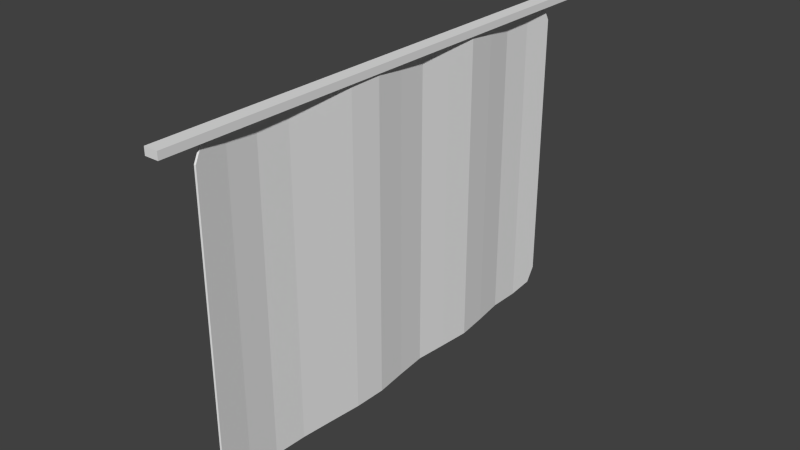 # Source: Cortina_Banheiro.blend  (saved by Blender 2.76.0; exported with 4.5.12 LTS)
import bpy
from mathutils import Matrix  # noqa: F401  (used for matrix-valued properties, if any)

bpy.ops.wm.read_factory_settings(use_empty=True)
scene = bpy.context.scene
scene.name = 'Scene'

# ---- collections
col_collection_1 = bpy.data.collections.new('Collection 1'); scene.collection.children.link(col_collection_1)

# ---- world
world_world = bpy.data.worlds.new('World'); scene.world = world_world
world_world.color = (0.05088, 0.05088, 0.05088)
world_world.use_sun_shadow = False
world_world.sun_shadow_jitter_overblur = 0.0
world_world.cycles.sampling_method = 'MANUAL'
world_world.cycles.sample_map_resolution = 256

# ---- meshes
me_cube_001 = bpy.data.meshes.new('Cube.001')
me_cube_001.from_pydata([(-1.0, -1.0, -1.0), (-1.0, -1.0, 1.0), (-1.0, 1.0, -1.0), (-1.0, 1.0, 1.0), (1.0, -1.0, -1.0), (1.0, -1.0, 1.0), (1.0, 1.0, -1.0), (1.0, 1.0, 1.0)], [], [(1, 3, 2, 0), (3, 7, 6, 2), (7, 5, 4, 6), (5, 1, 0, 4), (0, 2, 6, 4), (5, 7, 3, 1)])
me_cube_001.use_remesh_preserve_volume = False
me_cube_001.use_remesh_preserve_attributes = False
me_cube_001.use_mirror_vertex_groups = False
me_cube_001.update()
me_plane = bpy.data.meshes.new('Plane')
me_plane.from_pydata([(0.8719, 0.8571, -0.01921), (0.8719, -0.8571, -0.01292), (0.8719, -0.5714, -0.01914), (0.8719, -0.2857, 0.02107), (0.8719, 0.0, 0.005424), (0.8719, 0.2857, 0.006574), (0.8719, 0.5714, 0.003387), (-0.8719, 0.5714, 0.003387), (0.0, 0.5714, 0.003387), (-0.8719, 0.2857, 0.006574), (0.0, 0.2857, 0.006574), (-0.8719, 0.0, 0.005424), (0.0, 0.0, 0.005424), (-0.8719, -0.2857, 0.02107), (0.0, -0.2857, 0.02107), (-0.8719, -0.5714, -0.01914), (0.0, -0.5714, -0.01914), (-0.8719, -0.8571, -0.01292), (0.0, -0.8571, -0.01292), (-0.8719, 0.8571, -0.01921), (0.0, 0.8571, -0.01921), (-1.0, -0.8571, -0.01292), (0.8719, -1.0, 0.01244), (1.0, 0.8571, -0.01921), (-0.8719, 1.0, -0.0007424), (-1.0, 0.8571, -0.01921), (-1.0, 0.5714, 0.003387), (-1.0, 0.2857, 0.006574), (-1.0, 0.0, 0.005424), (-1.0, -0.2857, 0.02107), (-1.0, -0.5714, -0.01914), (1.0, -0.8571, -0.01292), (1.0, -0.5714, -0.01914), (1.0, -0.2857, 0.02107), (1.0, 0.0, 0.005424), (1.0, 0.2857, 0.006574), (1.0, 0.5714, 0.003387), (-0.8719, -0.7143, -0.02715), (-0.8719, -0.4286, 0.0004832), (-0.8719, -0.1429, 0.0277), (-0.8719, 0.1429, -0.01265), (-0.8719, 0.4286, 0.02471), (-0.8719, 0.7143, -0.02279), (-0.8719, -1.0, 0.01244), (0.0, -1.0, 0.01244), (0.8719, 1.0, -0.0007424), (0.0, 1.0, -0.0007424), (0.8719, -0.7143, -0.02715), (0.0, -0.7143, -0.02715), (0.8719, -0.4286, 0.0004832), (0.0, -0.4286, 0.0004832), (0.8719, -0.1429, 0.0277), (0.0, -0.1429, 0.0277), (0.8719, 0.1429, -0.01265), (0.0, 0.1429, -0.01265), (0.8719, 0.4286, 0.02471), (0.0, 0.4286, 0.02471), (0.8719, 0.7143, -0.02279), (0.0, 0.7143, -0.02279), (-0.5899, 0.5714, 0.003387), (0.5899, 0.5714, 0.003387), (-0.5899, 0.2857, 0.006574), (0.5899, 0.2857, 0.006574), (-0.5899, 0.0, 0.005424), (0.5899, 0.0, 0.005424), (-0.5899, -0.2857, 0.02107), (0.5899, -0.2857, 0.02107), (-0.5899, -0.5714, -0.01914), (0.5899, -0.5714, -0.01914), (-0.5899, -0.8571, -0.01292), (0.5899, -0.8571, -0.01292), (-0.5899, 0.8571, -0.01921), (0.5899, 0.8571, -0.01921), (-0.968, -0.9643, 0.006097), (0.968, -0.9643, 0.006097), (-0.968, 0.9643, -0.005358), (0.968, 0.9643, -0.005358), (-1.0, 0.7143, -0.02279), (-1.0, 0.4286, 0.02471), (-1.0, 0.1429, -0.01265), (-1.0, -0.1429, 0.0277), (-1.0, -0.4286, 0.0004832), (-1.0, -0.7143, -0.02715), (1.0, -0.7143, -0.02715), (1.0, -0.4286, 0.0004832), (1.0, -0.1429, 0.0277), (1.0, 0.1429, -0.01265), (1.0, 0.4286, 0.02471), (1.0, 0.7143, -0.02279), (-0.5899, -1.0, 0.01244), (0.5899, -1.0, 0.01244), (0.5899, 1.0, -0.0007424), (-0.5899, 1.0, -0.0007424), (0.5899, -0.7143, -0.02715), (-0.5899, -0.7143, -0.02715), (0.5899, -0.4286, 0.0004832), (-0.5899, -0.4286, 0.0004832), (0.5899, -0.1429, 0.0277), (-0.5899, -0.1429, 0.0277), (0.5899, 0.1429, -0.01265), (-0.5899, 0.1429, -0.01265), (0.5899, 0.4286, 0.02471), (-0.5899, 0.4286, 0.02471), (0.5899, 0.7143, -0.02279), (-0.5899, 0.7143, -0.02279), (0.8719, 0.8579, -0.02918), (0.8719, -0.8585, -0.02283), (0.8719, -0.5705, -0.02909), (0.8719, -0.2848, 0.01112), (0.8719, -0.001398, -0.004477), (0.8719, 0.287, -0.003342), (0.8719, 0.5698, -0.006478), (-0.8719, 0.5698, -0.006478), (0.0, 0.5698, -0.006478), (-0.8719, 0.287, -0.003342), (0.0, 0.287, -0.003342), (-0.8719, -0.001398, -0.004477), (0.0, -0.001398, -0.004477), (-0.8719, -0.2848, 0.01112), (0.0, -0.2848, 0.01112), (-0.8719, -0.5705, -0.02909), (0.0, -0.5705, -0.02909), (-0.8719, -0.8585, -0.02283), (0.0, -0.8585, -0.02283), (-0.8719, 0.8579, -0.02918), (0.0, 0.8579, -0.02918), (-1.0, -0.8585, -0.02283), (0.8719, -1.002, 0.00259), (1.0, 0.8579, -0.02918), (-0.8719, 1.001, -0.01066), (-1.0, 0.8579, -0.02918), (-1.0, 0.5698, -0.006478), (-1.0, 0.287, -0.003342), (-1.0, -0.001398, -0.004477), (-1.0, -0.2848, 0.01112), (-1.0, -0.5705, -0.02909), (1.0, -0.8585, -0.02283), (1.0, -0.5705, -0.02909), (1.0, -0.2848, 0.01112), (1.0, -0.001398, -0.004477), (1.0, 0.287, -0.003342), (1.0, 0.5698, -0.006478), (-0.8719, -0.7145, -0.03715), (-0.8719, -0.4272, -0.009419), (-0.8719, -0.1434, 0.01771), (-0.8719, 0.1429, -0.02265), (-0.8719, 0.4285, 0.01471), (-0.8719, 0.7135, -0.03276), (-0.8719, -1.002, 0.00259), (0.0, -1.002, 0.00259), (0.8719, 1.001, -0.01066), (0.0, 1.001, -0.01066), (0.8719, -0.7145, -0.03715), (0.0, -0.7145, -0.03715), (0.8719, -0.4272, -0.009419), (0.0, -0.4272, -0.009419), (0.8719, -0.1434, 0.01771), (0.0, -0.1434, 0.01771), (0.8719, 0.1429, -0.02265), (0.0, 0.1429, -0.02265), (0.8719, 0.4285, 0.01471), (0.0, 0.4285, 0.01471), (0.8719, 0.7135, -0.03276), (0.0, 0.7135, -0.03276), (-0.5899, 0.5698, -0.006478), (0.5899, 0.5698, -0.006478), (-0.5899, 0.287, -0.003342), (0.5899, 0.287, -0.003342), (-0.5899, -0.001398, -0.004477), (0.5899, -0.001398, -0.004477), (-0.5899, -0.2848, 0.01112), (0.5899, -0.2848, 0.01112), (-0.5899, -0.5705, -0.02909), (0.5899, -0.5705, -0.02909), (-0.5899, -0.8585, -0.02283), (0.5899, -0.8585, -0.02283), (-0.5899, 0.8579, -0.02918), (0.5899, 0.8579, -0.02918), (-0.968, -0.966, -0.003749), (0.968, -0.966, -0.003749), (-0.968, 0.9656, -0.01528), (0.968, 0.9656, -0.01528), (-1.0, 0.7135, -0.03276), (-1.0, 0.4285, 0.01471), (-1.0, 0.1429, -0.02265), (-1.0, -0.1434, 0.01771), (-1.0, -0.4272, -0.009419), (-1.0, -0.7145, -0.03715), (1.0, -0.7145, -0.03715), (1.0, -0.4272, -0.009419), (1.0, -0.1434, 0.01771), (1.0, 0.1429, -0.02265), (1.0, 0.4285, 0.01471), (1.0, 0.7135, -0.03276), (-0.5899, -1.002, 0.00259), (0.5899, -1.002, 0.00259), (0.5899, 1.001, -0.01066), (-0.5899, 1.001, -0.01066), (0.5899, -0.7145, -0.03715), (-0.5899, -0.7145, -0.03715), (0.5899, -0.4272, -0.009419), (-0.5899, -0.4272, -0.009419), (0.5899, -0.1434, 0.01771), (-0.5899, -0.1434, 0.01771), (0.5899, 0.1429, -0.02265), (-0.5899, 0.1429, -0.02265), (0.5899, 0.4285, 0.01471), (-0.5899, 0.4285, 0.01471), (0.5899, 0.7135, -0.03276), (-0.5899, 0.7135, -0.03276)], [], [(0, 72, 103, 57), (0, 57, 88, 23), (0, 23, 76, 45), (0, 45, 91, 72), (1, 70, 90, 22), (1, 22, 74, 31), (1, 31, 83, 47), (1, 47, 93, 70), (2, 68, 93, 47), (2, 47, 83, 32), (2, 32, 84, 49), (2, 49, 95, 68), (3, 66, 95, 49), (3, 49, 84, 33), (3, 33, 85, 51), (3, 51, 97, 66), (4, 64, 97, 51), (4, 51, 85, 34), (4, 34, 86, 53), (4, 53, 99, 64), (5, 62, 99, 53), (5, 53, 86, 35), (5, 35, 87, 55), (5, 55, 101, 62), (6, 60, 101, 55), (6, 55, 87, 36), (6, 36, 88, 57), (6, 57, 103, 60), (7, 26, 78, 41), (7, 41, 102, 59), (7, 59, 104, 42), (7, 42, 77, 26), (8, 59, 102, 56), (8, 56, 101, 60), (8, 60, 103, 58), (8, 58, 104, 59), (9, 27, 79, 40), (9, 40, 100, 61), (9, 61, 102, 41), (9, 41, 78, 27), (10, 61, 100, 54), (10, 54, 99, 62), (10, 62, 101, 56), (10, 56, 102, 61), (11, 28, 80, 39), (11, 39, 98, 63), (11, 63, 100, 40), (11, 40, 79, 28), (12, 63, 98, 52), (12, 52, 97, 64), (12, 64, 99, 54), (12, 54, 100, 63), (13, 29, 81, 38), (13, 38, 96, 65), (13, 65, 98, 39), (13, 39, 80, 29), (14, 65, 96, 50), (14, 50, 95, 66), (14, 66, 97, 52), (14, 52, 98, 65), (15, 30, 82, 37), (15, 37, 94, 67), (15, 67, 96, 38), (15, 38, 81, 30), (16, 67, 94, 48), (16, 48, 93, 68), (16, 68, 95, 50), (16, 50, 96, 67), (17, 21, 73, 43), (17, 43, 89, 69), (17, 69, 94, 37), (17, 37, 82, 21), (18, 69, 89, 44), (18, 44, 90, 70), (18, 70, 93, 48), (18, 48, 94, 69), (19, 25, 77, 42), (19, 42, 104, 71), (19, 71, 92, 24), (19, 24, 75, 25), (20, 71, 104, 58), (20, 58, 103, 72), (20, 72, 91, 46), (20, 46, 92, 71), (162, 208, 177, 105), (128, 193, 162, 105), (150, 181, 128, 105), (177, 196, 150, 105), (127, 195, 175, 106), (136, 179, 127, 106), (152, 188, 136, 106), (175, 198, 152, 106), (152, 198, 173, 107), (137, 188, 152, 107), (154, 189, 137, 107), (173, 200, 154, 107), (154, 200, 171, 108), (138, 189, 154, 108), (156, 190, 138, 108), (171, 202, 156, 108), (156, 202, 169, 109), (139, 190, 156, 109), (158, 191, 139, 109), (169, 204, 158, 109), (158, 204, 167, 110), (140, 191, 158, 110), (160, 192, 140, 110), (167, 206, 160, 110), (160, 206, 165, 111), (141, 192, 160, 111), (162, 193, 141, 111), (165, 208, 162, 111), (146, 183, 131, 112), (164, 207, 146, 112), (147, 209, 164, 112), (131, 182, 147, 112), (161, 207, 164, 113), (165, 206, 161, 113), (163, 208, 165, 113), (164, 209, 163, 113), (145, 184, 132, 114), (166, 205, 145, 114), (146, 207, 166, 114), (132, 183, 146, 114), (159, 205, 166, 115), (167, 204, 159, 115), (161, 206, 167, 115), (166, 207, 161, 115), (144, 185, 133, 116), (168, 203, 144, 116), (145, 205, 168, 116), (133, 184, 145, 116), (157, 203, 168, 117), (169, 202, 157, 117), (159, 204, 169, 117), (168, 205, 159, 117), (143, 186, 134, 118), (170, 201, 143, 118), (144, 203, 170, 118), (134, 185, 144, 118), (155, 201, 170, 119), (171, 200, 155, 119), (157, 202, 171, 119), (170, 203, 157, 119), (142, 187, 135, 120), (172, 199, 142, 120), (143, 201, 172, 120), (135, 186, 143, 120), (153, 199, 172, 121), (173, 198, 153, 121), (155, 200, 173, 121), (172, 201, 155, 121), (148, 178, 126, 122), (174, 194, 148, 122), (142, 199, 174, 122), (126, 187, 142, 122), (149, 194, 174, 123), (175, 195, 149, 123), (153, 198, 175, 123), (174, 199, 153, 123), (147, 182, 130, 124), (176, 209, 147, 124), (129, 197, 176, 124), (130, 180, 129, 124), (163, 209, 176, 125), (177, 208, 163, 125), (151, 196, 177, 125), (176, 197, 151, 125), (21, 82, 187, 126), (73, 21, 126, 178), (22, 90, 195, 127), (74, 22, 127, 179), (23, 88, 193, 128), (76, 23, 128, 181), (24, 92, 197, 129), (75, 24, 129, 180), (25, 75, 180, 130), (77, 25, 130, 182), (26, 77, 182, 131), (78, 26, 131, 183), (27, 78, 183, 132), (79, 27, 132, 184), (28, 79, 184, 133), (80, 28, 133, 185), (29, 80, 185, 134), (81, 29, 134, 186), (30, 81, 186, 135), (82, 30, 135, 187), (31, 74, 179, 136), (83, 31, 136, 188), (32, 83, 188, 137), (84, 32, 137, 189), (33, 84, 189, 138), (85, 33, 138, 190), (34, 85, 190, 139), (86, 34, 139, 191), (35, 86, 191, 140), (87, 35, 140, 192), (36, 87, 192, 141), (88, 36, 141, 193), (43, 73, 178, 148), (89, 43, 148, 194), (44, 89, 194, 149), (90, 44, 149, 195), (45, 76, 181, 150), (91, 45, 150, 196), (46, 91, 196, 151), (92, 46, 151, 197)])
_uv = me_plane.uv_layers.new(name='UVMap')
_uv.uv.foreach_set('vector', [1.85, 0.1732, 1.85, 0.2782, 1.623, 0.2785, 1.623, 0.1736, 1.85, 0.1732, 1.623, 0.1736, 1.623, 0.126, 1.85, 0.1255, 1.85, 0.1732, 1.85, 0.1255, 2.027, 0.1356, 2.087, 0.171, 1.85, 0.1732, 2.087, 0.171, 2.087, 0.2766, 1.85, 0.2782, -0.8686, 0.1725, -0.8686, 0.2776, -1.11, 0.2755, -1.11, 0.1694, -0.8686, 0.1725, -1.11, 0.1694, -1.049, 0.1341, -0.8686, 0.1247, -0.8686, 0.1725, -0.8686, 0.1247, -0.6358, 0.1266, -0.6358, 0.1742, -0.8686, 0.1725, -0.6358, 0.1742, -0.6358, 0.2788, -0.8686, 0.2776, -0.4129, 0.1732, -0.4129, 0.2782, -0.6358, 0.2788, -0.6358, 0.1742, -0.4129, 0.1732, -0.6358, 0.1742, -0.6358, 0.1266, -0.4129, 0.1255, -0.4129, 0.1732, -0.4129, 0.1255, -0.1917, 0.1228, -0.1917, 0.1708, -0.4129, 0.1732, -0.1917, 0.1708, -0.1917, 0.2765, -0.4129, 0.2782, 0.03238, 0.1683, 0.03238, 0.2748, -0.1917, 0.2765, -0.1917, 0.1708, 0.03238, 0.1683, -0.1917, 0.1708, -0.1917, 0.1228, 0.03238, 0.12, 0.03238, 0.1683, 0.03238, 0.12, 0.2613, 0.1191, 0.2613, 0.1675, 0.03238, 0.1683, 0.2613, 0.1675, 0.2613, 0.2742, 0.03238, 0.2748, 0.4919, 0.1702, 0.4919, 0.2761, 0.2613, 0.2742, 0.2613, 0.1675, 0.4919, 0.1702, 0.2613, 0.1675, 0.2613, 0.1191, 0.4919, 0.1222, 0.4919, 0.1702, 0.4919, 0.1222, 0.7191, 0.1246, 0.7191, 0.1724, 0.4919, 0.1702, 0.7191, 0.1724, 0.7191, 0.2776, 0.4919, 0.2761, 0.9486, 0.1701, 0.9486, 0.276, 0.7191, 0.2776, 0.7191, 0.1724, 0.9486, 0.1701, 0.7191, 0.1724, 0.7191, 0.1246, 0.9486, 0.122, 0.9486, 0.1701, 0.9486, 0.122, 1.181, 0.1195, 1.181, 0.1679, 0.9486, 0.1701, 1.181, 0.1679, 1.181, 0.2745, 0.9486, 0.276, 1.404, 0.1705, 1.404, 0.2763, 1.181, 0.2745, 1.181, 0.1679, 1.404, 0.1705, 1.181, 0.1679, 1.181, 0.1195, 1.404, 0.1224, 1.404, 0.1705, 1.404, 0.1224, 1.623, 0.126, 1.623, 0.1736, 1.404, 0.1705, 1.623, 0.1736, 1.623, 0.2785, 1.404, 0.2763, 1.404, 0.8246, 1.404, 0.8727, 1.181, 0.8754, 1.181, 0.827, 1.404, 0.8246, 1.181, 0.827, 1.181, 0.7204, 1.404, 0.7188, 1.404, 0.8246, 1.404, 0.7188, 1.623, 0.7169, 1.623, 0.8217, 1.404, 0.8246, 1.623, 0.8217, 1.623, 0.8693, 1.404, 0.8727, 1.404, 0.4975, 1.404, 0.7188, 1.181, 0.7204, 1.181, 0.4974, 1.404, 0.4975, 1.181, 0.4974, 1.181, 0.2745, 1.404, 0.2763, 1.404, 0.4975, 1.404, 0.2763, 1.623, 0.2785, 1.623, 0.4977, 1.404, 0.4975, 1.623, 0.4977, 1.623, 0.7169, 1.404, 0.7188, 0.9486, 0.825, 0.9486, 0.8731, 0.7191, 0.8706, 0.7191, 0.8228, 0.9486, 0.825, 0.7191, 0.8228, 0.7191, 0.7177, 0.9486, 0.7191, 0.9486, 0.825, 0.9486, 0.7191, 1.181, 0.7204, 1.181, 0.827, 0.9486, 0.825, 1.181, 0.827, 1.181, 0.8754, 0.9486, 0.8731, 0.9486, 0.4975, 0.9486, 0.7191, 0.7191, 0.7177, 0.7191, 0.4976, 0.9486, 0.4975, 0.7191, 0.4976, 0.7191, 0.2776, 0.9486, 0.276, 0.9486, 0.4975, 0.9486, 0.276, 1.181, 0.2745, 1.181, 0.4974, 0.9486, 0.4975, 1.181, 0.4974, 1.181, 0.7204, 0.9486, 0.7191, 0.4919, 0.8248, 0.4919, 0.8729, 0.2613, 0.8758, 0.2613, 0.8273, 0.4919, 0.8248, 0.2613, 0.8273, 0.2613, 0.7206, 0.4919, 0.719, 0.4919, 0.8248, 0.4919, 0.719, 0.7191, 0.7177, 0.7191, 0.8228, 0.4919, 0.8248, 0.7191, 0.8228, 0.7191, 0.8706, 0.4919, 0.8729, 0.4919, 0.4975, 0.4919, 0.719, 0.2613, 0.7206, 0.2613, 0.4974, 0.4919, 0.4975, 0.2613, 0.4974, 0.2613, 0.2742, 0.4919, 0.2761, 0.4919, 0.4975, 0.4919, 0.2761, 0.7191, 0.2776, 0.7191, 0.4976, 0.4919, 0.4975, 0.7191, 0.4976, 0.7191, 0.7177, 0.4919, 0.719, 0.03238, 0.8266, 0.03238, 0.8749, -0.1917, 0.8723, -0.1917, 0.8243, 0.03238, 0.8266, -0.1917, 0.8243, -0.1917, 0.7186, 0.03238, 0.7201, 0.03238, 0.8266, 0.03238, 0.7201, 0.2613, 0.7206, 0.2613, 0.8273, 0.03238, 0.8266, 0.2613, 0.8273, 0.2613, 0.8758, 0.03238, 0.8749, 0.03238, 0.4975, 0.03238, 0.7201, -0.1917, 0.7186, -0.1917, 0.4976, 0.03238, 0.4975, -0.1917, 0.4976, -0.1917, 0.2765, 0.03238, 0.2748, 0.03238, 0.4975, 0.03238, 0.2748, 0.2613, 0.2742, 0.2613, 0.4974, 0.03238, 0.4975, 0.2613, 0.4974, 0.2613, 0.7206, 0.03238, 0.7201, -0.4129, 0.8221, -0.4129, 0.8698, -0.6358, 0.8688, -0.6358, 0.8213, -0.4129, 0.8221, -0.6358, 0.8213, -0.6358, 0.7166, -0.4129, 0.7172, -0.4129, 0.8221, -0.4129, 0.7172, -0.1917, 0.7186, -0.1917, 0.8243, -0.4129, 0.8221, -0.1917, 0.8243, -0.1917, 0.8723, -0.4129, 0.8698, -0.4129, 0.4977, -0.4129, 0.7172, -0.6358, 0.7166, -0.6358, 0.4977, -0.4129, 0.4977, -0.6358, 0.4977, -0.6358, 0.2788, -0.4129, 0.2782, -0.4129, 0.4977, -0.4129, 0.2782, -0.1917, 0.2765, -0.1917, 0.4976, -0.4129, 0.4977, -0.1917, 0.4976, -0.1917, 0.7186, -0.4129, 0.7172, -0.8686, 0.8228, -0.8686, 0.8706, -1.049, 0.861, -1.11, 0.8256, -0.8686, 0.8228, -1.11, 0.8256, -1.11, 0.7195, -0.8686, 0.7176, -0.8686, 0.8228, -0.8686, 0.7176, -0.6358, 0.7166, -0.6358, 0.8213, -0.8686, 0.8228, -0.6358, 0.8213, -0.6358, 0.8688, -0.8686, 0.8706, -0.8686, 0.4976, -0.8686, 0.7176, -1.11, 0.7195, -1.11, 0.4975, -0.8686, 0.4976, -1.11, 0.4975, -1.11, 0.2755, -0.8686, 0.2776, -0.8686, 0.4976, -0.8686, 0.2776, -0.6358, 0.2788, -0.6358, 0.4977, -0.8686, 0.4976, -0.6358, 0.4977, -0.6358, 0.7166, -0.8686, 0.7176, 1.85, 0.8221, 1.85, 0.8698, 1.623, 0.8693, 1.623, 0.8217, 1.85, 0.8221, 1.623, 0.8217, 1.623, 0.7169, 1.85, 0.7172, 1.85, 0.8221, 1.85, 0.7172, 2.087, 0.7185, 2.087, 0.8242, 1.85, 0.8221, 2.087, 0.8242, 2.027, 0.8596, 1.85, 0.8698, 1.85, 0.4977, 1.85, 0.7172, 1.623, 0.7169, 1.623, 0.4977, 1.85, 0.4977, 1.623, 0.4977, 1.623, 0.2785, 1.85, 0.2782, 1.85, 0.4977, 1.85, 0.2782, 2.087, 0.2766, 2.087, 0.4976, 1.85, 0.4977, 2.087, 0.4976, 2.087, 0.7185, 1.85, 0.7172, 1.618, 0.1748, 1.618, 0.2793, 1.847, 0.279, 1.847, 0.1744, 1.847, 0.1269, 1.618, 0.1274, 1.618, 0.1748, 1.847, 0.1744, 2.083, 0.1722, 2.024, 0.1369, 1.847, 0.1269, 1.847, 0.1744, 1.847, 0.279, 2.083, 0.2775, 2.083, 0.1722, 1.847, 0.1744, -1.107, 0.1706, -1.107, 0.2763, -0.8658, 0.2785, -0.8658, 0.1736, -0.8658, 0.126, -1.047, 0.1354, -1.107, 0.1706, -0.8658, 0.1736, -0.632, 0.1753, -0.632, 0.128, -0.8658, 0.126, -0.8658, 0.1736, -0.8658, 0.2785, -0.632, 0.2796, -0.632, 0.1753, -0.8658, 0.1736, -0.632, 0.1753, -0.632, 0.2796, -0.408, 0.279, -0.408, 0.1744, -0.408, 0.1269, -0.632, 0.128, -0.632, 0.1753, -0.408, 0.1744, -0.1869, 0.172, -0.1869, 0.1242, -0.408, 0.1269, -0.408, 0.1744, -0.408, 0.279, -0.1869, 0.2773, -0.1869, 0.172, -0.408, 0.1744, -0.1869, 0.172, -0.1869, 0.2773, 0.03575, 0.2756, 0.03575, 0.1696, 0.03575, 0.1214, -0.1869, 0.1242, -0.1869, 0.172, 0.03575, 0.1696, 0.2614, 0.1687, 0.2614, 0.1205, 0.03575, 0.1214, 0.03575, 0.1696, 0.03575, 0.2756, 0.2614, 0.2751, 0.2614, 0.1687, 0.03575, 0.1696, 0.2614, 0.1687, 0.2614, 0.2751, 0.4899, 0.2769, 0.4899, 0.1714, 0.4899, 0.1235, 0.2614, 0.1205, 0.2614, 0.1687, 0.4899, 0.1714, 0.7186, 0.1736, 0.7186, 0.126, 0.4899, 0.1235, 0.4899, 0.1714, 0.4899, 0.2769, 0.7186, 0.2784, 0.7186, 0.1736, 0.4899, 0.1714, 0.7186, 0.1736, 0.7186, 0.2784, 0.9493, 0.2768, 0.9493, 0.1713, 0.9493, 0.1234, 0.7186, 0.126, 0.7186, 0.1736, 0.9493, 0.1713, 1.179, 0.1691, 1.179, 0.1209, 0.9493, 0.1234, 0.9493, 0.1713, 0.9493, 0.2768, 1.179, 0.2753, 1.179, 0.1691, 0.9493, 0.1713, 1.179, 0.1691, 1.179, 0.2753, 1.399, 0.2771, 1.399, 0.1717, 1.399, 0.1238, 1.179, 0.1209, 1.179, 0.1691, 1.399, 0.1717, 1.618, 0.1748, 1.618, 0.1274, 1.399, 0.1238, 1.399, 0.1717, 1.399, 0.2771, 1.618, 0.2793, 1.618, 0.1748, 1.399, 0.1717, 1.179, 0.8259, 1.179, 0.8741, 1.399, 0.8714, 1.399, 0.8235, 1.399, 0.7181, 1.179, 0.7196, 1.179, 0.8259, 1.399, 0.8235, 1.618, 0.8207, 1.618, 0.7162, 1.399, 0.7181, 1.399, 0.8235, 1.399, 0.8714, 1.618, 0.8681, 1.618, 0.8207, 1.399, 0.8235, 1.179, 0.4975, 1.179, 0.7196, 1.399, 0.7181, 1.399, 0.4976, 1.399, 0.2771, 1.179, 0.2753, 1.179, 0.4975, 1.399, 0.4976, 1.618, 0.4977, 1.618, 0.2793, 1.399, 0.2771, 1.399, 0.4976, 1.399, 0.7181, 1.618, 0.7162, 1.618, 0.4977, 1.399, 0.4976, 0.7186, 0.8218, 0.7186, 0.8694, 0.9493, 0.8718, 0.9493, 0.8239, 0.9493, 0.7183, 0.7186, 0.7169, 0.7186, 0.8218, 0.9493, 0.8239, 1.179, 0.8259, 1.179, 0.7196, 0.9493, 0.7183, 0.9493, 0.8239, 0.9493, 0.8718, 1.179, 0.8741, 1.179, 0.8259, 0.9493, 0.8239, 0.7186, 0.4977, 0.7186, 0.7169, 0.9493, 0.7183, 0.9493, 0.4976, 0.9493, 0.2768, 0.7186, 0.2784, 0.7186, 0.4977, 0.9493, 0.4976, 1.179, 0.4975, 1.179, 0.2753, 0.9493, 0.2768, 0.9493, 0.4976, 0.9493, 0.7183, 1.179, 0.7196, 1.179, 0.4975, 0.9493, 0.4976, 0.2614, 0.8262, 0.2614, 0.8745, 0.4899, 0.8717, 0.4899, 0.8237, 0.4899, 0.7182, 0.2614, 0.7199, 0.2614, 0.8262, 0.4899, 0.8237, 0.7186, 0.8218, 0.7186, 0.7169, 0.4899, 0.7182, 0.4899, 0.8237, 0.4899, 0.8717, 0.7186, 0.8694, 0.7186, 0.8218, 0.4899, 0.8237, 0.2614, 0.4975, 0.2614, 0.7199, 0.4899, 0.7182, 0.4899, 0.4976, 0.4899, 0.2769, 0.2614, 0.2751, 0.2614, 0.4975, 0.4899, 0.4976, 0.7186, 0.4977, 0.7186, 0.2784, 0.4899, 0.2769, 0.4899, 0.4976, 0.4899, 0.7182, 0.7186, 0.7169, 0.7186, 0.4977, 0.4899, 0.4976, -0.1869, 0.8232, -0.1869, 0.871, 0.03575, 0.8736, 0.03575, 0.8255, 0.03575, 0.7194, -0.1869, 0.7179, -0.1869, 0.8232, 0.03575, 0.8255, 0.2614, 0.8262, 0.2614, 0.7199, 0.03575, 0.7194, 0.03575, 0.8255, 0.03575, 0.8736, 0.2614, 0.8745, 0.2614, 0.8262, 0.03575, 0.8255, -0.1869, 0.4976, -0.1869, 0.7179, 0.03575, 0.7194, 0.03575, 0.4975, 0.03575, 0.2756, -0.1869, 0.2773, -0.1869, 0.4976, 0.03575, 0.4975, 0.2614, 0.4975, 0.2614, 0.2751, 0.03575, 0.2756, 0.03575, 0.4975, 0.03575, 0.7194, 0.2614, 0.7199, 0.2614, 0.4975, 0.03575, 0.4975, -0.632, 0.8202, -0.632, 0.8676, -0.408, 0.8686, -0.408, 0.8211, -0.408, 0.7165, -0.632, 0.7159, -0.632, 0.8202, -0.408, 0.8211, -0.1869, 0.8232, -0.1869, 0.7179, -0.408, 0.7165, -0.408, 0.8211, -0.408, 0.8686, -0.1869, 0.871, -0.1869, 0.8232, -0.408, 0.8211, -0.632, 0.4978, -0.632, 0.7159, -0.408, 0.7165, -0.408, 0.4977, -0.408, 0.279, -0.632, 0.2796, -0.632, 0.4978, -0.408, 0.4977, -0.1869, 0.4976, -0.1869, 0.2773, -0.408, 0.279, -0.408, 0.4977, -0.408, 0.7165, -0.1869, 0.7179, -0.1869, 0.4976, -0.408, 0.4977, -1.107, 0.8245, -1.047, 0.8598, -0.8658, 0.8693, -0.8658, 0.8217, -0.8658, 0.7169, -1.107, 0.7188, -1.107, 0.8245, -0.8658, 0.8217, -0.632, 0.8202, -0.632, 0.7159, -0.8658, 0.7169, -0.8658, 0.8217, -0.8658, 0.8693, -0.632, 0.8676, -0.632, 0.8202, -0.8658, 0.8217, -1.107, 0.4976, -1.107, 0.7188, -0.8658, 0.7169, -0.8658, 0.4977, -0.8658, 0.2785, -1.107, 0.2763, -1.107, 0.4976, -0.8658, 0.4977, -0.632, 0.4978, -0.632, 0.2796, -0.8658, 0.2785, -0.8658, 0.4977, -0.8658, 0.7169, -0.632, 0.7159, -0.632, 0.4978, -0.8658, 0.4977, 1.618, 0.8207, 1.618, 0.8681, 1.847, 0.8685, 1.847, 0.821, 1.847, 0.7165, 1.618, 0.7162, 1.618, 0.8207, 1.847, 0.821, 2.083, 0.8231, 2.083, 0.7178, 1.847, 0.7165, 1.847, 0.821, 1.847, 0.8685, 2.024, 0.8584, 2.083, 0.8231, 1.847, 0.821, 1.618, 0.4977, 1.618, 0.7162, 1.847, 0.7165, 1.847, 0.4977, 1.847, 0.279, 1.618, 0.2793, 1.618, 0.4977, 1.847, 0.4977, 2.083, 0.4976, 2.083, 0.2775, 1.847, 0.279, 1.847, 0.4977, 1.847, 0.7165, 2.083, 0.7178, 2.083, 0.4976, 1.847, 0.4977, -0.8686, 0.8706, -0.6358, 0.8688, -0.632, 0.8676, -0.8658, 0.8693, -1.049, 0.861, -0.8686, 0.8706, -0.8658, 0.8693, -1.047, 0.8598, -1.11, 0.1694, -1.11, 0.2755, -1.107, 0.2763, -1.107, 0.1706, -1.049, 0.1341, -1.11, 0.1694, -1.107, 0.1706, -1.047, 0.1354, 1.85, 0.1255, 1.623, 0.126, 1.618, 0.1274, 1.847, 0.1269, 2.027, 0.1356, 1.85, 0.1255, 1.847, 0.1269, 2.024, 0.1369, 2.087, 0.8242, 2.087, 0.7185, 2.083, 0.7178, 2.083, 0.8231, 2.027, 0.8596, 2.087, 0.8242, 2.083, 0.8231, 2.024, 0.8584, 1.85, 0.8698, 2.027, 0.8596, 2.024, 0.8584, 1.847, 0.8685, 1.623, 0.8693, 1.85, 0.8698, 1.847, 0.8685, 1.618, 0.8681, 1.404, 0.8727, 1.623, 0.8693, 1.618, 0.8681, 1.399, 0.8714, 1.181, 0.8754, 1.404, 0.8727, 1.399, 0.8714, 1.179, 0.8741, 0.9486, 0.8731, 1.181, 0.8754, 1.179, 0.8741, 0.9493, 0.8718, 0.7191, 0.8706, 0.9486, 0.8731, 0.9493, 0.8718, 0.7186, 0.8694, 0.4919, 0.8729, 0.7191, 0.8706, 0.7186, 0.8694, 0.4899, 0.8717, 0.2613, 0.8758, 0.4919, 0.8729, 0.4899, 0.8717, 0.2614, 0.8745, 0.03238, 0.8749, 0.2613, 0.8758, 0.2614, 0.8745, 0.03575, 0.8736, -0.1917, 0.8723, 0.03238, 0.8749, 0.03575, 0.8736, -0.1869, 0.871, -0.4129, 0.8698, -0.1917, 0.8723, -0.1869, 0.871, -0.408, 0.8686, -0.6358, 0.8688, -0.4129, 0.8698, -0.408, 0.8686, -0.632, 0.8676, -0.8686, 0.1247, -1.049, 0.1341, -1.047, 0.1354, -0.8658, 0.126, -0.6358, 0.1266, -0.8686, 0.1247, -0.8658, 0.126, -0.632, 0.128, -0.4129, 0.1255, -0.6358, 0.1266, -0.632, 0.128, -0.408, 0.1269, -0.1917, 0.1228, -0.4129, 0.1255, -0.408, 0.1269, -0.1869, 0.1242, 0.03238, 0.12, -0.1917, 0.1228, -0.1869, 0.1242, 0.03575, 0.1214, 0.2613, 0.1191, 0.03238, 0.12, 0.03575, 0.1214, 0.2614, 0.1205, 0.4919, 0.1222, 0.2613, 0.1191, 0.2614, 0.1205, 0.4899, 0.1235, 0.7191, 0.1246, 0.4919, 0.1222, 0.4899, 0.1235, 0.7186, 0.126, 0.9486, 0.122, 0.7191, 0.1246, 0.7186, 0.126, 0.9493, 0.1234, 1.181, 0.1195, 0.9486, 0.122, 0.9493, 0.1234, 1.179, 0.1209, 1.404, 0.1224, 1.181, 0.1195, 1.179, 0.1209, 1.399, 0.1238, 1.623, 0.126, 1.404, 0.1224, 1.399, 0.1238, 1.618, 0.1274, -1.11, 0.8256, -1.049, 0.861, -1.047, 0.8598, -1.107, 0.8245, -1.11, 0.7195, -1.11, 0.8256, -1.107, 0.8245, -1.107, 0.7188, -1.11, 0.4975, -1.11, 0.7195, -1.107, 0.7188, -1.107, 0.4976, -1.11, 0.2755, -1.11, 0.4975, -1.107, 0.4976, -1.107, 0.2763, 2.087, 0.171, 2.027, 0.1356, 2.024, 0.1369, 2.083, 0.1722, 2.087, 0.2766, 2.087, 0.171, 2.083, 0.1722, 2.083, 0.2775, 2.087, 0.4976, 2.087, 0.2766, 2.083, 0.2775, 2.083, 0.4976, 2.087, 0.7185, 2.087, 0.4976, 2.083, 0.4976, 2.083, 0.7178])
me_plane.use_remesh_preserve_volume = False
me_plane.use_remesh_preserve_attributes = False
me_plane.use_mirror_vertex_groups = False
me_plane.update()

# ---- objects
ob_aste_cortina = bpy.data.objects.new('Aste_Cortina', me_cube_001)
ob_cortina = bpy.data.objects.new('Cortina', me_plane)

# ---- transforms, parenting, visibility, modifiers, constraints
ob_aste_cortina.location = (-0.01317, 0.0, 1.99)
ob_aste_cortina.scale = (0.04298, 1.644, -0.0232)
ob_aste_cortina.lineart.crease_threshold = 0.0
ob_cortina.location = (-0.01043, 0.0, 0.9932)
ob_cortina.rotation_euler = (0.0, 1.571, 0.0)
ob_cortina.scale = (1.0, 1.423, 1.0)
ob_cortina.lineart.crease_threshold = 0.0

# ---- collection membership
col_collection_1.objects.link(ob_aste_cortina)
col_collection_1.objects.link(ob_cortina)

# ---- scene / render settings (as saved in the file)
scene.frame_start = 1; scene.frame_end = 250; scene.frame_set(1)
scene.render.engine = 'BLENDER_EEVEE_NEXT'
scene.render.resolution_percentage = 50
scene.render.dither_intensity = 0.0
scene.cycles.use_denoising = False
scene.cycles.samples = 10
scene.cycles.sampling_pattern = 'TABULATED_SOBOL'
scene.cycles.light_sampling_threshold = 0.0
scene.cycles.use_adaptive_sampling = False
scene.cycles.use_light_tree = False
scene.cycles.blur_glossy = 0.0
scene.cycles.pixel_filter_type = 'GAUSSIAN'
scene.cycles.sample_clamp_indirect = 0.0
scene.view_settings.view_transform = 'Standard'
bpy.context.view_layer.update()

# ---- added for rendering (the .blend has no active camera and no usable light): camera, sun
cam_auto = bpy.data.cameras.new('AutoCamera')
cam_auto.lens = 50.0
cam_auto.sensor_width = 36.0
cam_auto.clip_end = 1000.0
ob_auto_camera = bpy.data.objects.new('AutoCamera', cam_auto)
scene.collection.objects.link(ob_auto_camera)
ob_auto_camera.location = (3.55853, -4.28603, 3.86065)
ob_auto_camera.rotation_euler = (1.09748, -7.21219e-08, 0.694738)
scene.camera = ob_auto_camera
light_auto_sun = bpy.data.lights.new('AutoSun', 'SUN')
light_auto_sun.energy = 3.0
light_auto_sun.angle = 0.0523599
ob_auto_sun = bpy.data.objects.new('AutoSun', light_auto_sun)
scene.collection.objects.link(ob_auto_sun)
ob_auto_sun.rotation_euler = (0.872665, 0.174533, 0.523599)
bpy.context.view_layer.update()
